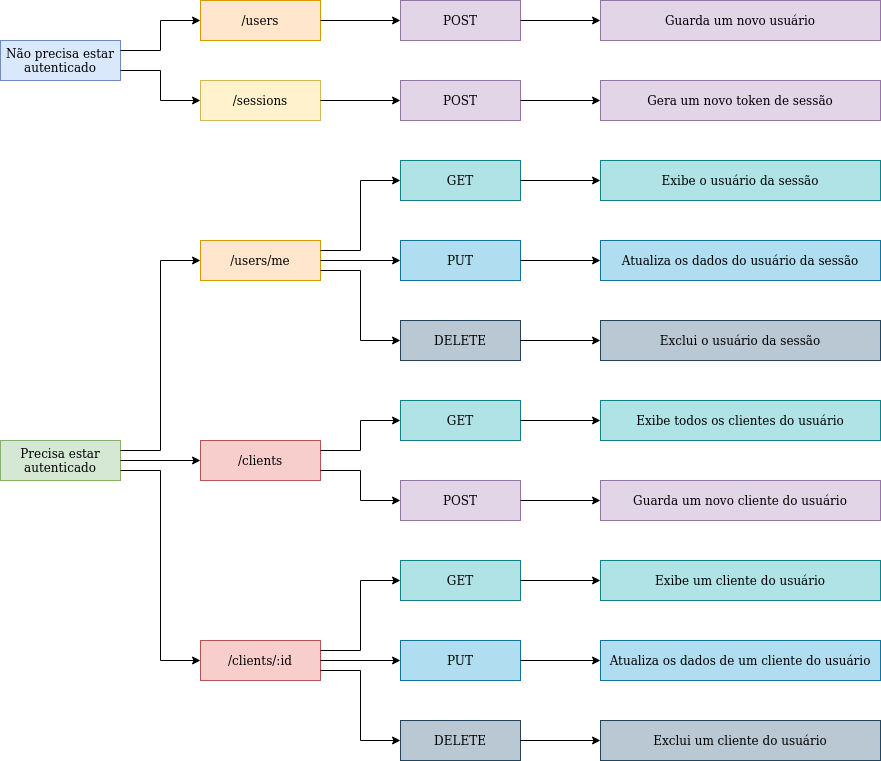

The diagram above was exported from draw.io. Its source (the exported page's mxGraphModel, read from the mxfile embedded in the PNG):
<mxGraphModel dx="782" dy="727" grid="1" gridSize="10" guides="1" tooltips="1" connect="1" arrows="1" fold="1" page="1" pageScale="1" pageWidth="1169" pageHeight="827" math="0" shadow="0">
  <root>
    <mxCell id="0" />
    <mxCell id="1" parent="0" />
    <mxCell id="zPXVPqERFwtbIP1MThgc-1" value="/users" style="rounded=0;whiteSpace=wrap;html=1;fillColor=#ffe6cc;strokeColor=#d79b00;" vertex="1" parent="1">
      <mxGeometry x="240" y="40" width="120" height="40" as="geometry" />
    </mxCell>
    <mxCell id="zPXVPqERFwtbIP1MThgc-2" value="/users/me" style="rounded=0;whiteSpace=wrap;html=1;fillColor=#ffe6cc;strokeColor=#d79b00;" vertex="1" parent="1">
      <mxGeometry x="240" y="280" width="120" height="40" as="geometry" />
    </mxCell>
    <mxCell id="zPXVPqERFwtbIP1MThgc-3" value="/sessions" style="rounded=0;whiteSpace=wrap;html=1;fillColor=#fff2cc;strokeColor=#d6b656;" vertex="1" parent="1">
      <mxGeometry x="240" y="120" width="120" height="40" as="geometry" />
    </mxCell>
    <mxCell id="zPXVPqERFwtbIP1MThgc-4" value="/clients" style="rounded=0;whiteSpace=wrap;html=1;fillColor=#f8cecc;strokeColor=#b85450;" vertex="1" parent="1">
      <mxGeometry x="240" y="480" width="120" height="40" as="geometry" />
    </mxCell>
    <mxCell id="zPXVPqERFwtbIP1MThgc-5" value="/clients/:id" style="rounded=0;whiteSpace=wrap;html=1;fillColor=#f8cecc;strokeColor=#b85450;" vertex="1" parent="1">
      <mxGeometry x="240" y="680" width="120" height="40" as="geometry" />
    </mxCell>
    <mxCell id="zPXVPqERFwtbIP1MThgc-6" value="POST" style="rounded=0;whiteSpace=wrap;html=1;fillColor=#e1d5e7;strokeColor=#9673a6;" vertex="1" parent="1">
      <mxGeometry x="440" y="40" width="120" height="40" as="geometry" />
    </mxCell>
    <mxCell id="zPXVPqERFwtbIP1MThgc-7" value="GET" style="rounded=0;whiteSpace=wrap;html=1;fillColor=#b0e3e6;strokeColor=#0e8088;" vertex="1" parent="1">
      <mxGeometry x="440" y="200" width="120" height="40" as="geometry" />
    </mxCell>
    <mxCell id="zPXVPqERFwtbIP1MThgc-8" value="PUT" style="rounded=0;whiteSpace=wrap;html=1;fillColor=#b1ddf0;strokeColor=#10739e;" vertex="1" parent="1">
      <mxGeometry x="440" y="280" width="120" height="40" as="geometry" />
    </mxCell>
    <mxCell id="zPXVPqERFwtbIP1MThgc-9" value="DELETE" style="rounded=0;whiteSpace=wrap;html=1;fillColor=#bac8d3;strokeColor=#23445d;" vertex="1" parent="1">
      <mxGeometry x="440" y="360" width="120" height="40" as="geometry" />
    </mxCell>
    <mxCell id="zPXVPqERFwtbIP1MThgc-10" value="POST" style="rounded=0;whiteSpace=wrap;html=1;fillColor=#e1d5e7;strokeColor=#9673a6;" vertex="1" parent="1">
      <mxGeometry x="440" y="120" width="120" height="40" as="geometry" />
    </mxCell>
    <mxCell id="zPXVPqERFwtbIP1MThgc-11" value="GET" style="rounded=0;whiteSpace=wrap;html=1;fillColor=#b0e3e6;strokeColor=#0e8088;" vertex="1" parent="1">
      <mxGeometry x="440" y="440" width="120" height="40" as="geometry" />
    </mxCell>
    <mxCell id="zPXVPqERFwtbIP1MThgc-12" value="POST" style="rounded=0;whiteSpace=wrap;html=1;fillColor=#e1d5e7;strokeColor=#9673a6;" vertex="1" parent="1">
      <mxGeometry x="440" y="520" width="120" height="40" as="geometry" />
    </mxCell>
    <mxCell id="zPXVPqERFwtbIP1MThgc-13" value="GET" style="rounded=0;whiteSpace=wrap;html=1;fillColor=#b0e3e6;strokeColor=#0e8088;" vertex="1" parent="1">
      <mxGeometry x="440" y="600" width="120" height="40" as="geometry" />
    </mxCell>
    <mxCell id="zPXVPqERFwtbIP1MThgc-14" value="PUT" style="rounded=0;whiteSpace=wrap;html=1;fillColor=#b1ddf0;strokeColor=#10739e;" vertex="1" parent="1">
      <mxGeometry x="440" y="680" width="120" height="40" as="geometry" />
    </mxCell>
    <mxCell id="zPXVPqERFwtbIP1MThgc-15" value="DELETE" style="rounded=0;whiteSpace=wrap;html=1;fillColor=#bac8d3;strokeColor=#23445d;" vertex="1" parent="1">
      <mxGeometry x="440" y="760" width="120" height="40" as="geometry" />
    </mxCell>
    <mxCell id="zPXVPqERFwtbIP1MThgc-19" value="Guarda um novo usuário" style="rounded=0;whiteSpace=wrap;html=1;fillColor=#e1d5e7;strokeColor=#9673a6;" vertex="1" parent="1">
      <mxGeometry x="640" y="40" width="280" height="40" as="geometry" />
    </mxCell>
    <mxCell id="zPXVPqERFwtbIP1MThgc-20" value="Gera um novo token de sessão" style="rounded=0;whiteSpace=wrap;html=1;fillColor=#e1d5e7;strokeColor=#9673a6;" vertex="1" parent="1">
      <mxGeometry x="640" y="120" width="280" height="40" as="geometry" />
    </mxCell>
    <mxCell id="zPXVPqERFwtbIP1MThgc-21" value="Exibe o usuário da sessão" style="rounded=0;whiteSpace=wrap;html=1;fillColor=#b0e3e6;strokeColor=#0e8088;" vertex="1" parent="1">
      <mxGeometry x="640" y="200" width="280" height="40" as="geometry" />
    </mxCell>
    <mxCell id="zPXVPqERFwtbIP1MThgc-22" value="Atualiza os dados do usuário da sessão" style="rounded=0;whiteSpace=wrap;html=1;fillColor=#b1ddf0;strokeColor=#10739e;" vertex="1" parent="1">
      <mxGeometry x="640" y="280" width="280" height="40" as="geometry" />
    </mxCell>
    <mxCell id="zPXVPqERFwtbIP1MThgc-23" value="Exclui o usuário da sessão" style="rounded=0;whiteSpace=wrap;html=1;fillColor=#bac8d3;strokeColor=#23445d;" vertex="1" parent="1">
      <mxGeometry x="640" y="360" width="280" height="40" as="geometry" />
    </mxCell>
    <mxCell id="zPXVPqERFwtbIP1MThgc-24" value="Exibe todos os clientes do usuário" style="rounded=0;whiteSpace=wrap;html=1;fillColor=#b0e3e6;strokeColor=#0e8088;" vertex="1" parent="1">
      <mxGeometry x="640" y="440" width="280" height="40" as="geometry" />
    </mxCell>
    <mxCell id="zPXVPqERFwtbIP1MThgc-25" value="Guarda um novo cliente do usuário" style="rounded=0;whiteSpace=wrap;html=1;fillColor=#e1d5e7;strokeColor=#9673a6;" vertex="1" parent="1">
      <mxGeometry x="640" y="520" width="280" height="40" as="geometry" />
    </mxCell>
    <mxCell id="zPXVPqERFwtbIP1MThgc-26" value="Exibe um cliente do usuário" style="rounded=0;whiteSpace=wrap;html=1;fillColor=#b0e3e6;strokeColor=#0e8088;" vertex="1" parent="1">
      <mxGeometry x="640" y="600" width="280" height="40" as="geometry" />
    </mxCell>
    <mxCell id="zPXVPqERFwtbIP1MThgc-27" value="Atualiza os dados de um cliente do usuário" style="rounded=0;whiteSpace=wrap;html=1;fillColor=#b1ddf0;strokeColor=#10739e;" vertex="1" parent="1">
      <mxGeometry x="640" y="680" width="280" height="40" as="geometry" />
    </mxCell>
    <mxCell id="zPXVPqERFwtbIP1MThgc-28" value="Exclui um cliente do usuário" style="rounded=0;whiteSpace=wrap;html=1;fillColor=#bac8d3;strokeColor=#23445d;" vertex="1" parent="1">
      <mxGeometry x="640" y="760" width="280" height="40" as="geometry" />
    </mxCell>
    <mxCell id="zPXVPqERFwtbIP1MThgc-29" value="Não precisa estar autenticado" style="rounded=0;whiteSpace=wrap;html=1;fillColor=#dae8fc;strokeColor=#6c8ebf;" vertex="1" parent="1">
      <mxGeometry x="40" y="80" width="120" height="40" as="geometry" />
    </mxCell>
    <mxCell id="zPXVPqERFwtbIP1MThgc-30" value="Precisa estar autenticado" style="rounded=0;whiteSpace=wrap;html=1;fillColor=#d5e8d4;strokeColor=#82b366;" vertex="1" parent="1">
      <mxGeometry x="40" y="480" width="120" height="40" as="geometry" />
    </mxCell>
    <mxCell id="zPXVPqERFwtbIP1MThgc-31" value="" style="endArrow=classic;html=1;rounded=0;edgeStyle=orthogonalEdgeStyle;entryX=0;entryY=0.5;entryDx=0;entryDy=0;exitX=1;exitY=0.25;exitDx=0;exitDy=0;" edge="1" parent="1" source="zPXVPqERFwtbIP1MThgc-29" target="zPXVPqERFwtbIP1MThgc-1">
      <mxGeometry width="50" height="50" relative="1" as="geometry">
        <mxPoint x="40" y="200" as="sourcePoint" />
        <mxPoint x="90" y="150" as="targetPoint" />
      </mxGeometry>
    </mxCell>
    <mxCell id="zPXVPqERFwtbIP1MThgc-46" value="" style="endArrow=classic;html=1;rounded=0;edgeStyle=orthogonalEdgeStyle;entryX=0;entryY=0.5;entryDx=0;entryDy=0;exitX=1;exitY=0.75;exitDx=0;exitDy=0;" edge="1" parent="1" source="zPXVPqERFwtbIP1MThgc-29" target="zPXVPqERFwtbIP1MThgc-3">
      <mxGeometry width="50" height="50" relative="1" as="geometry">
        <mxPoint x="50" y="210" as="sourcePoint" />
        <mxPoint x="100" y="160" as="targetPoint" />
      </mxGeometry>
    </mxCell>
    <mxCell id="zPXVPqERFwtbIP1MThgc-47" value="" style="endArrow=classic;html=1;rounded=0;edgeStyle=orthogonalEdgeStyle;entryX=0;entryY=0.5;entryDx=0;entryDy=0;exitX=1;exitY=0.5;exitDx=0;exitDy=0;" edge="1" parent="1" source="zPXVPqERFwtbIP1MThgc-1" target="zPXVPqERFwtbIP1MThgc-6">
      <mxGeometry width="50" height="50" relative="1" as="geometry">
        <mxPoint x="390" y="90" as="sourcePoint" />
        <mxPoint x="110" y="170" as="targetPoint" />
      </mxGeometry>
    </mxCell>
    <mxCell id="zPXVPqERFwtbIP1MThgc-48" value="" style="endArrow=classic;html=1;rounded=0;edgeStyle=orthogonalEdgeStyle;entryX=0;entryY=0.5;entryDx=0;entryDy=0;exitX=1;exitY=0.5;exitDx=0;exitDy=0;" edge="1" parent="1" source="zPXVPqERFwtbIP1MThgc-3" target="zPXVPqERFwtbIP1MThgc-10">
      <mxGeometry width="50" height="50" relative="1" as="geometry">
        <mxPoint x="400" y="170" as="sourcePoint" />
        <mxPoint x="120" y="180" as="targetPoint" />
      </mxGeometry>
    </mxCell>
    <mxCell id="zPXVPqERFwtbIP1MThgc-49" value="" style="endArrow=classic;html=1;rounded=0;edgeStyle=orthogonalEdgeStyle;entryX=0;entryY=0.5;entryDx=0;entryDy=0;exitX=1;exitY=0.25;exitDx=0;exitDy=0;" edge="1" parent="1" source="zPXVPqERFwtbIP1MThgc-2" target="zPXVPqERFwtbIP1MThgc-7">
      <mxGeometry width="50" height="50" relative="1" as="geometry">
        <mxPoint x="80" y="240" as="sourcePoint" />
        <mxPoint x="130" y="190" as="targetPoint" />
      </mxGeometry>
    </mxCell>
    <mxCell id="zPXVPqERFwtbIP1MThgc-50" value="" style="endArrow=classic;html=1;rounded=0;edgeStyle=orthogonalEdgeStyle;entryX=0;entryY=0.5;entryDx=0;entryDy=0;exitX=1;exitY=0.5;exitDx=0;exitDy=0;" edge="1" parent="1" source="zPXVPqERFwtbIP1MThgc-2" target="zPXVPqERFwtbIP1MThgc-8">
      <mxGeometry width="50" height="50" relative="1" as="geometry">
        <mxPoint x="390" y="330" as="sourcePoint" />
        <mxPoint x="140" y="200" as="targetPoint" />
      </mxGeometry>
    </mxCell>
    <mxCell id="zPXVPqERFwtbIP1MThgc-51" value="" style="endArrow=classic;html=1;rounded=0;edgeStyle=orthogonalEdgeStyle;entryX=0;entryY=0.5;entryDx=0;entryDy=0;exitX=1;exitY=0.75;exitDx=0;exitDy=0;" edge="1" parent="1" source="zPXVPqERFwtbIP1MThgc-2" target="zPXVPqERFwtbIP1MThgc-9">
      <mxGeometry width="50" height="50" relative="1" as="geometry">
        <mxPoint x="100" y="260" as="sourcePoint" />
        <mxPoint x="150" y="210" as="targetPoint" />
      </mxGeometry>
    </mxCell>
    <mxCell id="zPXVPqERFwtbIP1MThgc-52" value="" style="endArrow=classic;html=1;rounded=0;edgeStyle=orthogonalEdgeStyle;entryX=0;entryY=0.5;entryDx=0;entryDy=0;exitX=1;exitY=0.25;exitDx=0;exitDy=0;" edge="1" parent="1" source="zPXVPqERFwtbIP1MThgc-4" target="zPXVPqERFwtbIP1MThgc-11">
      <mxGeometry width="50" height="50" relative="1" as="geometry">
        <mxPoint x="110" y="270" as="sourcePoint" />
        <mxPoint x="160" y="220" as="targetPoint" />
      </mxGeometry>
    </mxCell>
    <mxCell id="zPXVPqERFwtbIP1MThgc-53" value="" style="endArrow=classic;html=1;rounded=0;edgeStyle=orthogonalEdgeStyle;entryX=0;entryY=0.5;entryDx=0;entryDy=0;exitX=1;exitY=0.75;exitDx=0;exitDy=0;" edge="1" parent="1" source="zPXVPqERFwtbIP1MThgc-4" target="zPXVPqERFwtbIP1MThgc-12">
      <mxGeometry width="50" height="50" relative="1" as="geometry">
        <mxPoint x="370" y="510" as="sourcePoint" />
        <mxPoint x="170" y="230" as="targetPoint" />
      </mxGeometry>
    </mxCell>
    <mxCell id="zPXVPqERFwtbIP1MThgc-54" value="" style="endArrow=classic;html=1;rounded=0;edgeStyle=orthogonalEdgeStyle;entryX=0;entryY=0.5;entryDx=0;entryDy=0;exitX=1;exitY=0.5;exitDx=0;exitDy=0;" edge="1" parent="1" source="zPXVPqERFwtbIP1MThgc-30" target="zPXVPqERFwtbIP1MThgc-4">
      <mxGeometry width="50" height="50" relative="1" as="geometry">
        <mxPoint x="130" y="290" as="sourcePoint" />
        <mxPoint x="180" y="240" as="targetPoint" />
      </mxGeometry>
    </mxCell>
    <mxCell id="zPXVPqERFwtbIP1MThgc-55" value="" style="endArrow=classic;html=1;rounded=0;edgeStyle=orthogonalEdgeStyle;entryX=0;entryY=0.5;entryDx=0;entryDy=0;exitX=1;exitY=0.25;exitDx=0;exitDy=0;" edge="1" parent="1" source="zPXVPqERFwtbIP1MThgc-5" target="zPXVPqERFwtbIP1MThgc-13">
      <mxGeometry width="50" height="50" relative="1" as="geometry">
        <mxPoint x="350" y="570" as="sourcePoint" />
        <mxPoint x="190" y="250" as="targetPoint" />
      </mxGeometry>
    </mxCell>
    <mxCell id="zPXVPqERFwtbIP1MThgc-56" value="" style="endArrow=classic;html=1;rounded=0;edgeStyle=orthogonalEdgeStyle;entryX=0;entryY=0.5;entryDx=0;entryDy=0;exitX=1;exitY=0.5;exitDx=0;exitDy=0;" edge="1" parent="1" source="zPXVPqERFwtbIP1MThgc-5" target="zPXVPqERFwtbIP1MThgc-14">
      <mxGeometry width="50" height="50" relative="1" as="geometry">
        <mxPoint x="370" y="640" as="sourcePoint" />
        <mxPoint x="200" y="260" as="targetPoint" />
      </mxGeometry>
    </mxCell>
    <mxCell id="zPXVPqERFwtbIP1MThgc-57" value="" style="endArrow=classic;html=1;rounded=0;edgeStyle=orthogonalEdgeStyle;entryX=0;entryY=0.5;entryDx=0;entryDy=0;exitX=1;exitY=0.75;exitDx=0;exitDy=0;" edge="1" parent="1" source="zPXVPqERFwtbIP1MThgc-5" target="zPXVPqERFwtbIP1MThgc-15">
      <mxGeometry width="50" height="50" relative="1" as="geometry">
        <mxPoint x="160" y="320" as="sourcePoint" />
        <mxPoint x="380" y="948" as="targetPoint" />
      </mxGeometry>
    </mxCell>
    <mxCell id="zPXVPqERFwtbIP1MThgc-58" value="" style="endArrow=classic;html=1;rounded=0;edgeStyle=orthogonalEdgeStyle;entryX=0;entryY=0.5;entryDx=0;entryDy=0;exitX=1;exitY=0.5;exitDx=0;exitDy=0;" edge="1" parent="1" source="zPXVPqERFwtbIP1MThgc-6" target="zPXVPqERFwtbIP1MThgc-19">
      <mxGeometry width="50" height="50" relative="1" as="geometry">
        <mxPoint x="590" y="80" as="sourcePoint" />
        <mxPoint x="70" y="130" as="targetPoint" />
      </mxGeometry>
    </mxCell>
    <mxCell id="zPXVPqERFwtbIP1MThgc-59" value="" style="endArrow=classic;html=1;rounded=0;edgeStyle=orthogonalEdgeStyle;entryX=0;entryY=0.5;entryDx=0;entryDy=0;exitX=1;exitY=0.5;exitDx=0;exitDy=0;" edge="1" parent="1" source="zPXVPqERFwtbIP1MThgc-10" target="zPXVPqERFwtbIP1MThgc-20">
      <mxGeometry width="50" height="50" relative="1" as="geometry">
        <mxPoint x="580" y="150" as="sourcePoint" />
        <mxPoint x="80" y="140" as="targetPoint" />
      </mxGeometry>
    </mxCell>
    <mxCell id="zPXVPqERFwtbIP1MThgc-60" value="" style="endArrow=classic;html=1;rounded=0;edgeStyle=orthogonalEdgeStyle;entryX=0;entryY=0.5;entryDx=0;entryDy=0;exitX=1;exitY=0.5;exitDx=0;exitDy=0;" edge="1" parent="1" source="zPXVPqERFwtbIP1MThgc-7" target="zPXVPqERFwtbIP1MThgc-21">
      <mxGeometry width="50" height="50" relative="1" as="geometry">
        <mxPoint x="590" y="250" as="sourcePoint" />
        <mxPoint x="90" y="150" as="targetPoint" />
      </mxGeometry>
    </mxCell>
    <mxCell id="zPXVPqERFwtbIP1MThgc-61" value="" style="endArrow=classic;html=1;rounded=0;edgeStyle=orthogonalEdgeStyle;entryX=0;entryY=0.5;entryDx=0;entryDy=0;exitX=1;exitY=0.5;exitDx=0;exitDy=0;" edge="1" parent="1" source="zPXVPqERFwtbIP1MThgc-8" target="zPXVPqERFwtbIP1MThgc-22">
      <mxGeometry width="50" height="50" relative="1" as="geometry">
        <mxPoint x="580" y="330" as="sourcePoint" />
        <mxPoint x="100" y="160" as="targetPoint" />
      </mxGeometry>
    </mxCell>
    <mxCell id="zPXVPqERFwtbIP1MThgc-62" value="" style="endArrow=classic;html=1;rounded=0;edgeStyle=orthogonalEdgeStyle;entryX=0;entryY=0.5;entryDx=0;entryDy=0;exitX=1;exitY=0.5;exitDx=0;exitDy=0;" edge="1" parent="1" source="zPXVPqERFwtbIP1MThgc-9" target="zPXVPqERFwtbIP1MThgc-23">
      <mxGeometry width="50" height="50" relative="1" as="geometry">
        <mxPoint x="590" y="410" as="sourcePoint" />
        <mxPoint x="110" y="170" as="targetPoint" />
      </mxGeometry>
    </mxCell>
    <mxCell id="zPXVPqERFwtbIP1MThgc-63" value="" style="endArrow=classic;html=1;rounded=0;edgeStyle=orthogonalEdgeStyle;entryX=0;entryY=0.5;entryDx=0;entryDy=0;exitX=1;exitY=0.5;exitDx=0;exitDy=0;" edge="1" parent="1" source="zPXVPqERFwtbIP1MThgc-11" target="zPXVPqERFwtbIP1MThgc-24">
      <mxGeometry width="50" height="50" relative="1" as="geometry">
        <mxPoint x="590" y="440" as="sourcePoint" />
        <mxPoint x="120" y="180" as="targetPoint" />
      </mxGeometry>
    </mxCell>
    <mxCell id="zPXVPqERFwtbIP1MThgc-64" value="" style="endArrow=classic;html=1;rounded=0;edgeStyle=orthogonalEdgeStyle;entryX=0;entryY=0.5;entryDx=0;entryDy=0;exitX=1;exitY=0.5;exitDx=0;exitDy=0;" edge="1" parent="1" source="zPXVPqERFwtbIP1MThgc-12" target="zPXVPqERFwtbIP1MThgc-25">
      <mxGeometry width="50" height="50" relative="1" as="geometry">
        <mxPoint x="590" y="510" as="sourcePoint" />
        <mxPoint x="130" y="190" as="targetPoint" />
      </mxGeometry>
    </mxCell>
    <mxCell id="zPXVPqERFwtbIP1MThgc-72" value="" style="endArrow=classic;html=1;rounded=0;edgeStyle=orthogonalEdgeStyle;exitX=1;exitY=0.5;exitDx=0;exitDy=0;entryX=0;entryY=0.5;entryDx=0;entryDy=0;" edge="1" parent="1" source="zPXVPqERFwtbIP1MThgc-13" target="zPXVPqERFwtbIP1MThgc-26">
      <mxGeometry width="50" height="50" relative="1" as="geometry">
        <mxPoint x="570" y="550" as="sourcePoint" />
        <mxPoint x="610" y="640" as="targetPoint" />
      </mxGeometry>
    </mxCell>
    <mxCell id="zPXVPqERFwtbIP1MThgc-73" value="" style="endArrow=classic;html=1;rounded=0;edgeStyle=orthogonalEdgeStyle;exitX=1;exitY=0.5;exitDx=0;exitDy=0;entryX=0;entryY=0.5;entryDx=0;entryDy=0;" edge="1" parent="1" source="zPXVPqERFwtbIP1MThgc-14" target="zPXVPqERFwtbIP1MThgc-27">
      <mxGeometry width="50" height="50" relative="1" as="geometry">
        <mxPoint x="570" y="630" as="sourcePoint" />
        <mxPoint x="600" y="640" as="targetPoint" />
      </mxGeometry>
    </mxCell>
    <mxCell id="zPXVPqERFwtbIP1MThgc-74" value="" style="endArrow=classic;html=1;rounded=0;edgeStyle=orthogonalEdgeStyle;exitX=1;exitY=0.5;exitDx=0;exitDy=0;entryX=0;entryY=0.5;entryDx=0;entryDy=0;" edge="1" parent="1" source="zPXVPqERFwtbIP1MThgc-15" target="zPXVPqERFwtbIP1MThgc-28">
      <mxGeometry width="50" height="50" relative="1" as="geometry">
        <mxPoint x="570" y="710" as="sourcePoint" />
        <mxPoint x="590" y="740" as="targetPoint" />
      </mxGeometry>
    </mxCell>
    <mxCell id="zPXVPqERFwtbIP1MThgc-75" value="" style="endArrow=classic;html=1;rounded=0;edgeStyle=orthogonalEdgeStyle;entryX=0;entryY=0.5;entryDx=0;entryDy=0;exitX=1;exitY=0.25;exitDx=0;exitDy=0;" edge="1" parent="1" source="zPXVPqERFwtbIP1MThgc-30" target="zPXVPqERFwtbIP1MThgc-2">
      <mxGeometry width="50" height="50" relative="1" as="geometry">
        <mxPoint x="170" y="510" as="sourcePoint" />
        <mxPoint x="250" y="510" as="targetPoint" />
      </mxGeometry>
    </mxCell>
    <mxCell id="zPXVPqERFwtbIP1MThgc-77" value="" style="endArrow=classic;html=1;rounded=0;edgeStyle=orthogonalEdgeStyle;entryX=0;entryY=0.5;entryDx=0;entryDy=0;exitX=1;exitY=0.75;exitDx=0;exitDy=0;" edge="1" parent="1" source="zPXVPqERFwtbIP1MThgc-30" target="zPXVPqERFwtbIP1MThgc-5">
      <mxGeometry width="50" height="50" relative="1" as="geometry">
        <mxPoint x="170" y="510" as="sourcePoint" />
        <mxPoint x="250" y="510" as="targetPoint" />
      </mxGeometry>
    </mxCell>
  </root>
</mxGraphModel>